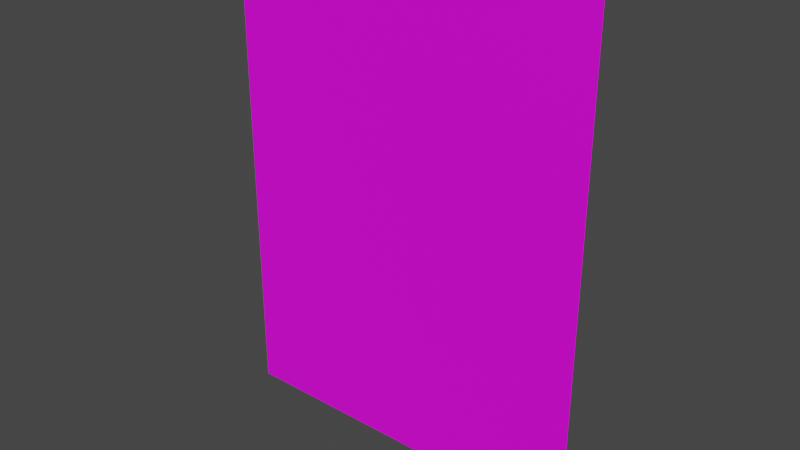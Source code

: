 # Source: paper2.blend  (saved by Blender 3.5.10; exported with 4.5.12 LTS)
import bpy
from mathutils import Matrix  # noqa: F401  (used for matrix-valued properties, if any)

bpy.ops.wm.read_factory_settings(use_empty=True)
scene = bpy.context.scene
scene.name = 'Scene'

# ---- collections
col_collection = bpy.data.collections.new('Collection'); scene.collection.children.link(col_collection)

# ---- images (referenced by path relative to the original .blend; pixels are not part of the script)
import os
ASSET_DIR = os.environ.get("B2B_ASSET_DIR", "")  # directory of the original .blend (textures are referenced by path, not embedded)
HERE = os.path.dirname(os.path.abspath(__file__))  # packed textures are extracted next to this script under _unpacked/

def load_image(name, relpath, width, height, colorspace="sRGB"):
    """Load a texture the original file referenced (path relative to the .blend, or extracted next to this script)."""
    p = next((c for c in (os.path.join(HERE, relpath), os.path.join(ASSET_DIR, relpath)) if relpath and os.path.exists(c)), "")
    if p:
        img = bpy.data.images.load(p, check_existing=True)
        img.name = name
    else:  # same state as the original file: an image datablock whose file is absent (Cycles renders it pink)
        img = bpy.data.images.new(name, width, height)
        img.source = "FILE"
        img.filepath = "//" + (relpath or name)
    img.colorspace_settings.name = colorspace
    return img
img_paper2_texture_png = load_image('paper2_Texture.png', 'paper2_Texture.png', 1024, 1024, 'sRGB')

# ---- materials (node trees are filled in below, after node groups)
mat_material_001 = bpy.data.materials.new('Material.001')
mat_material_001.use_transparent_shadow = False

# ---- material node trees
mat_material_001.use_nodes = True; mat_material_001.node_tree.nodes.clear()
_N = mat_material_001.node_tree.nodes; _L = mat_material_001.node_tree.links
n0 = _N.new('ShaderNodeBsdfPrincipled'); n0.name = 'Principled BSDF'; n0.location = (10, 300)
n0.distribution = 'GGX'
n0.subsurface_method = 'RANDOM_WALK_SKIN'
n0.inputs[3].default_value = 1.45
n0.inputs[27].default_value = (0.0, 0.0, 0.0, 1.0)
n0.inputs[28].default_value = 1.0
n1 = _N.new('ShaderNodeOutputMaterial'); n1.name = 'Material Output'; n1.location = (300, 300)
n2 = _N.new('ShaderNodeTexImage'); n2.name = 'Image Texture'; n2.location = (-263, 112)
n2.image = img_paper2_texture_png
_L.new(n0.outputs[0], n1.inputs[0])
_L.new(n2.outputs[0], n0.inputs[0])
n1.is_active_output = True

# ---- world
world_world = bpy.data.worlds.new('World'); scene.world = world_world
world_world.use_nodes = True; world_world.node_tree.nodes.clear()
_N = world_world.node_tree.nodes; _L = world_world.node_tree.links
n0 = _N.new('ShaderNodeOutputWorld'); n0.name = 'World Output'; n0.location = (300, 300)
n1 = _N.new('ShaderNodeBackground'); n1.name = 'Background'; n1.location = (10, 300)
n1.inputs[0].default_value = (0.05088, 0.05088, 0.05088, 1.0)
_L.new(n1.outputs[0], n0.inputs[0])
n0.is_active_output = True
world_world.color = (0.05088, 0.05088, 0.05088)
world_world.use_sun_shadow = False
world_world.sun_shadow_jitter_overblur = 0.0

# ---- meshes
me_plane = bpy.data.meshes.new('Plane')
me_plane.from_pydata([(-1.0, -3.996, 1.309e-07), (2.849, -3.996, 1.309e-07), (-1.0, 1.0, 0.0), (2.849, 1.0, 0.0)], [], [(0, 1, 3, 2)])
_uv = me_plane.uv_layers.new(name='UVMap')
_uv.uv.foreach_set('vector', [0.0, 0.0, 1.0, 0.0, 1.0, 1.0, 0.0, 1.0])
me_plane.materials.append(mat_material_001)
me_plane.update()

# ---- objects
ob_plane = bpy.data.objects.new('Plane', me_plane)

# ---- transforms, parenting, visibility, modifiers, constraints
ob_plane.location = (0.0117, -6.289e-09, 0.04681)
ob_plane.rotation_euler = (1.571, 0.0, 0.0)

# ---- collection membership
col_collection.objects.link(ob_plane)

# ---- scene / render settings (as saved in the file)
scene.frame_start = 1; scene.frame_end = 250; scene.frame_set(1)
scene.render.engine = 'BLENDER_EEVEE_NEXT'
scene.cycles.sampling_pattern = 'TABULATED_SOBOL'
scene.view_settings.view_transform = 'Filmic'
bpy.context.view_layer.update()

# ---- added for rendering (the .blend has no active camera and no usable light): camera, sun
cam_auto = bpy.data.cameras.new('AutoCamera')
cam_auto.lens = 50.0
cam_auto.sensor_width = 36.0
cam_auto.clip_end = 1000.0
ob_auto_camera = bpy.data.objects.new('AutoCamera', cam_auto)
scene.collection.objects.link(ob_auto_camera)
ob_auto_camera.location = (6.77103, -7.00184, 3.21685)
ob_auto_camera.rotation_euler = (1.09748, -7.21219e-08, 0.694738)
scene.camera = ob_auto_camera
light_auto_sun = bpy.data.lights.new('AutoSun', 'SUN')
light_auto_sun.energy = 3.0
light_auto_sun.angle = 0.0523599
ob_auto_sun = bpy.data.objects.new('AutoSun', light_auto_sun)
scene.collection.objects.link(ob_auto_sun)
ob_auto_sun.rotation_euler = (0.872665, 0.174533, 0.523599)
bpy.context.view_layer.update()

